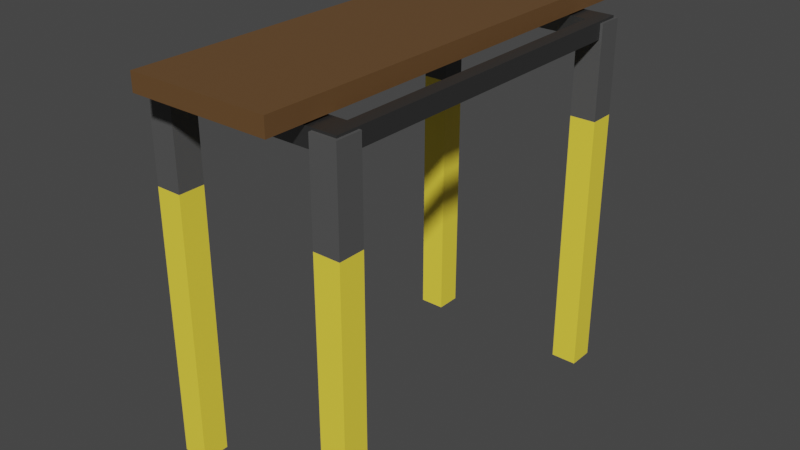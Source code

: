 # Source: ConstructionYard_Weird_Wood_Thingy.blend  (saved by Blender 2.82.7; exported with 4.5.12 LTS)
import bpy
from mathutils import Matrix  # noqa: F401  (used for matrix-valued properties, if any)

bpy.ops.wm.read_factory_settings(use_empty=True)
scene = bpy.context.scene
scene.name = 'Scene'

# ---- collections
col_collection = bpy.data.collections.new('Collection'); scene.collection.children.link(col_collection)

# ---- materials (node trees are filled in below, after node groups)
mat_support = bpy.data.materials.new('Support')
mat_support.alpha_threshold = 0.0
mat_support.use_transparent_shadow = False
mat_support.line_color = (0.0, 0.0, 0.0, 1.0)
mat_cautionsupport = bpy.data.materials.new('CautionSupport')
mat_cautionsupport.use_transparent_shadow = False
mat_wooden_plank = bpy.data.materials.new('Wooden Plank')
mat_wooden_plank.use_transparent_shadow = False
mat_metalsupport = bpy.data.materials.new('MetalSupport')
mat_metalsupport.use_transparent_shadow = False

# ---- material node trees
mat_support.use_nodes = True; mat_support.node_tree.nodes.clear()
_N = mat_support.node_tree.nodes; _L = mat_support.node_tree.links
n0 = _N.new('ShaderNodeOutputMaterial'); n0.name = 'Material Output'; n0.location = (300, 300)
n1 = _N.new('ShaderNodeBsdfPrincipled'); n1.name = 'Principled BSDF'; n1.location = (10, 300)
n1.distribution = 'GGX'
n1.subsurface_method = 'BURLEY'
n1.inputs[0].default_value = (0.08714, 0.08714, 0.08714, 1.0)
n1.inputs[2].default_value = 0.4
n1.inputs[3].default_value = 1.45
n1.inputs[27].default_value = (0.0, 0.0, 0.0, 1.0)
n1.inputs[28].default_value = 1.0
_L.new(n1.outputs[0], n0.inputs[0])
n0.is_active_output = True
mat_cautionsupport.use_nodes = True; mat_cautionsupport.node_tree.nodes.clear()
_N = mat_cautionsupport.node_tree.nodes; _L = mat_cautionsupport.node_tree.links
n0 = _N.new('ShaderNodeOutputMaterial'); n0.name = 'Material Output'; n0.location = (300, 300)
n1 = _N.new('ShaderNodeBsdfPrincipled'); n1.name = 'Principled BSDF'; n1.location = (10, 300)
n1.distribution = 'GGX'
n1.subsurface_method = 'BURLEY'
n1.inputs[0].default_value = (1.0, 0.7835, 0.05951, 1.0)
n1.inputs[3].default_value = 1.45
n1.inputs[27].default_value = (0.0, 0.0, 0.0, 1.0)
n1.inputs[28].default_value = 1.0
_L.new(n1.outputs[0], n0.inputs[0])
n0.is_active_output = True
mat_wooden_plank.use_nodes = True; mat_wooden_plank.node_tree.nodes.clear()
_N = mat_wooden_plank.node_tree.nodes; _L = mat_wooden_plank.node_tree.links
n0 = _N.new('ShaderNodeOutputMaterial'); n0.name = 'Material Output'; n0.location = (300, 300)
n1 = _N.new('ShaderNodeBsdfPrincipled'); n1.name = 'Principled BSDF'; n1.location = (10, 300)
n1.distribution = 'GGX'
n1.subsurface_method = 'BURLEY'
n1.inputs[0].default_value = (0.1376, 0.06973, 0.02537, 1.0)
n1.inputs[3].default_value = 1.45
n1.inputs[27].default_value = (0.0, 0.0, 0.0, 1.0)
n1.inputs[28].default_value = 1.0
_L.new(n1.outputs[0], n0.inputs[0])
n0.is_active_output = True
mat_metalsupport.use_nodes = True; mat_metalsupport.node_tree.nodes.clear()
_N = mat_metalsupport.node_tree.nodes; _L = mat_metalsupport.node_tree.links
n0 = _N.new('ShaderNodeOutputMaterial'); n0.name = 'Material Output'; n0.location = (300, 300)
n1 = _N.new('ShaderNodeBsdfPrincipled'); n1.name = 'Principled BSDF'; n1.location = (10, 300)
n1.distribution = 'GGX'
n1.subsurface_method = 'BURLEY'
n1.inputs[0].default_value = (0.196, 0.196, 0.196, 1.0)
n1.inputs[1].default_value = 1.0
n1.inputs[3].default_value = 1.45
n1.inputs[27].default_value = (0.0, 0.0, 0.0, 1.0)
n1.inputs[28].default_value = 1.0
_L.new(n1.outputs[0], n0.inputs[0])
n0.is_active_output = True

# ---- world
world_world = bpy.data.worlds.new('World'); scene.world = world_world
world_world.use_nodes = True; world_world.node_tree.nodes.clear()
_N = world_world.node_tree.nodes; _L = world_world.node_tree.links
n0 = _N.new('ShaderNodeOutputWorld'); n0.name = 'World Output'; n0.location = (300, 300)
n1 = _N.new('ShaderNodeBackground'); n1.name = 'Background'; n1.location = (10, 300)
n1.inputs[0].default_value = (0.05088, 0.05088, 0.05088, 1.0)
_L.new(n1.outputs[0], n0.inputs[0])
n0.is_active_output = True
world_world.color = (0.05088, 0.05088, 0.05088)
world_world.use_sun_shadow = False
world_world.sun_shadow_jitter_overblur = 0.0

# ---- meshes
me_cube = bpy.data.meshes.new('Cube')
me_cube.from_pydata([(1.0, 1.0, 1.0), (1.0, 1.0, -1.0), (1.0, -1.0, 1.0), (1.0, -1.0, -1.0), (-1.0, 1.0, 1.0), (-1.0, 1.0, -1.0), (-1.0, -1.0, 1.0), (-1.0, -1.0, -1.0), (1.0, 1.0, 0.4817), (-1.0, -1.0, 0.4817), (1.0, -1.0, 0.4817), (-1.0, 1.0, 0.4817)], [], [(0, 4, 6, 2), (10, 2, 6, 9), (9, 6, 4, 11), (5, 1, 3, 7), (8, 0, 2, 10), (11, 4, 0, 8), (5, 11, 8, 1), (1, 8, 10, 3), (7, 9, 11, 5), (3, 10, 9, 7)])
me_cube.polygons.foreach_set('material_index', [0, 0, 0, 1, 0, 0, 1, 1, 1, 1])
_uv = me_cube.uv_layers.new(name='UVMap')
_uv.uv.foreach_set('vector', [0.625, 0.5, 0.875, 0.5, 0.875, 0.75, 0.625, 0.75, 0.5, 0.75, 0.625, 0.75, 0.625, 1.0, 0.5, 1.0, 0.5, 0.0, 0.625, 0.0, 0.625, 0.25, 0.5, 0.25, 0.125, 0.5, 0.375, 0.5, 0.375, 0.75, 0.125, 0.75, 0.5, 0.5, 0.625, 0.5, 0.625, 0.75, 0.5, 0.75, 0.5, 0.25, 0.625, 0.25, 0.625, 0.5, 0.5, 0.5, 0.375, 0.25, 0.5, 0.25, 0.5, 0.5, 0.375, 0.5, 0.375, 0.5, 0.5, 0.5, 0.5, 0.75, 0.375, 0.75, 0.375, 0.0, 0.5, 0.0, 0.5, 0.25, 0.375, 0.25, 0.375, 0.75, 0.5, 0.75, 0.5, 1.0, 0.375, 1.0])
me_cube.materials.append(mat_support)
me_cube.materials.append(mat_cautionsupport)
me_cube.use_remesh_preserve_volume = False
me_cube.use_remesh_preserve_attributes = False
me_cube.use_mirror_vertex_groups = False
me_cube.update()
me_cube_001 = bpy.data.meshes.new('Cube.001')
me_cube_001.from_pydata([(1.0, 1.0, 1.0), (1.0, 1.0, -1.0), (1.0, -1.0, 1.0), (1.0, -1.0, -1.0), (-1.0, 1.0, 1.0), (-1.0, 1.0, -1.0), (-1.0, -1.0, 1.0), (-1.0, -1.0, -1.0), (1.0, 1.0, 0.4817), (-1.0, -1.0, 0.4817), (1.0, -1.0, 0.4817), (-1.0, 1.0, 0.4817)], [], [(0, 4, 6, 2), (10, 2, 6, 9), (9, 6, 4, 11), (5, 1, 3, 7), (8, 0, 2, 10), (11, 4, 0, 8), (5, 11, 8, 1), (1, 8, 10, 3), (7, 9, 11, 5), (3, 10, 9, 7)])
me_cube_001.polygons.foreach_set('material_index', [0, 0, 0, 1, 0, 0, 1, 1, 1, 1])
_uv = me_cube_001.uv_layers.new(name='UVMap')
_uv.uv.foreach_set('vector', [0.625, 0.5, 0.875, 0.5, 0.875, 0.75, 0.625, 0.75, 0.5, 0.75, 0.625, 0.75, 0.625, 1.0, 0.5, 1.0, 0.5, 0.0, 0.625, 0.0, 0.625, 0.25, 0.5, 0.25, 0.125, 0.5, 0.375, 0.5, 0.375, 0.75, 0.125, 0.75, 0.5, 0.5, 0.625, 0.5, 0.625, 0.75, 0.5, 0.75, 0.5, 0.25, 0.625, 0.25, 0.625, 0.5, 0.5, 0.5, 0.375, 0.25, 0.5, 0.25, 0.5, 0.5, 0.375, 0.5, 0.375, 0.5, 0.5, 0.5, 0.5, 0.75, 0.375, 0.75, 0.375, 0.0, 0.5, 0.0, 0.5, 0.25, 0.375, 0.25, 0.375, 0.75, 0.5, 0.75, 0.5, 1.0, 0.375, 1.0])
me_cube_001.materials.append(mat_support)
me_cube_001.materials.append(mat_cautionsupport)
me_cube_001.use_remesh_preserve_volume = False
me_cube_001.use_remesh_preserve_attributes = False
me_cube_001.use_mirror_vertex_groups = False
me_cube_001.update()
me_cube_003 = bpy.data.meshes.new('Cube.003')
me_cube_003.from_pydata([(1.0, 1.0, 1.0), (1.0, 1.0, -1.0), (1.0, -1.0, 1.0), (1.0, -1.0, -1.0), (-1.0, 1.0, 1.0), (-1.0, 1.0, -1.0), (-1.0, -1.0, 1.0), (-1.0, -1.0, -1.0), (1.0, 1.0, 0.4817), (-1.0, -1.0, 0.4817), (1.0, -1.0, 0.4817), (-1.0, 1.0, 0.4817)], [], [(0, 4, 6, 2), (10, 2, 6, 9), (9, 6, 4, 11), (5, 1, 3, 7), (8, 0, 2, 10), (11, 4, 0, 8), (5, 11, 8, 1), (1, 8, 10, 3), (7, 9, 11, 5), (3, 10, 9, 7)])
me_cube_003.polygons.foreach_set('material_index', [0, 0, 0, 1, 0, 0, 1, 1, 1, 1])
_uv = me_cube_003.uv_layers.new(name='UVMap')
_uv.uv.foreach_set('vector', [0.625, 0.5, 0.875, 0.5, 0.875, 0.75, 0.625, 0.75, 0.5, 0.75, 0.625, 0.75, 0.625, 1.0, 0.5, 1.0, 0.5, 0.0, 0.625, 0.0, 0.625, 0.25, 0.5, 0.25, 0.125, 0.5, 0.375, 0.5, 0.375, 0.75, 0.125, 0.75, 0.5, 0.5, 0.625, 0.5, 0.625, 0.75, 0.5, 0.75, 0.5, 0.25, 0.625, 0.25, 0.625, 0.5, 0.5, 0.5, 0.375, 0.25, 0.5, 0.25, 0.5, 0.5, 0.375, 0.5, 0.375, 0.5, 0.5, 0.5, 0.5, 0.75, 0.375, 0.75, 0.375, 0.0, 0.5, 0.0, 0.5, 0.25, 0.375, 0.25, 0.375, 0.75, 0.5, 0.75, 0.5, 1.0, 0.375, 1.0])
me_cube_003.materials.append(mat_support)
me_cube_003.materials.append(mat_cautionsupport)
me_cube_003.use_remesh_preserve_volume = False
me_cube_003.use_remesh_preserve_attributes = False
me_cube_003.use_mirror_vertex_groups = False
me_cube_003.update()
me_cube_002 = bpy.data.meshes.new('Cube.002')
me_cube_002.from_pydata([(1.0, 1.0, 1.0), (1.0, 1.0, -1.0), (1.0, -1.0, 1.0), (1.0, -1.0, -1.0), (-1.0, 1.0, 1.0), (-1.0, 1.0, -1.0), (-1.0, -1.0, 1.0), (-1.0, -1.0, -1.0), (1.0, 1.0, 0.4817), (-1.0, -1.0, 0.4817), (1.0, -1.0, 0.4817), (-1.0, 1.0, 0.4817)], [], [(0, 4, 6, 2), (10, 2, 6, 9), (9, 6, 4, 11), (5, 1, 3, 7), (8, 0, 2, 10), (11, 4, 0, 8), (5, 11, 8, 1), (1, 8, 10, 3), (7, 9, 11, 5), (3, 10, 9, 7)])
me_cube_002.polygons.foreach_set('material_index', [0, 0, 0, 1, 0, 0, 1, 1, 1, 1])
_uv = me_cube_002.uv_layers.new(name='UVMap')
_uv.uv.foreach_set('vector', [0.625, 0.5, 0.875, 0.5, 0.875, 0.75, 0.625, 0.75, 0.5, 0.75, 0.625, 0.75, 0.625, 1.0, 0.5, 1.0, 0.5, 0.0, 0.625, 0.0, 0.625, 0.25, 0.5, 0.25, 0.125, 0.5, 0.375, 0.5, 0.375, 0.75, 0.125, 0.75, 0.5, 0.5, 0.625, 0.5, 0.625, 0.75, 0.5, 0.75, 0.5, 0.25, 0.625, 0.25, 0.625, 0.5, 0.5, 0.5, 0.375, 0.25, 0.5, 0.25, 0.5, 0.5, 0.375, 0.5, 0.375, 0.5, 0.5, 0.5, 0.5, 0.75, 0.375, 0.75, 0.375, 0.0, 0.5, 0.0, 0.5, 0.25, 0.375, 0.25, 0.375, 0.75, 0.5, 0.75, 0.5, 1.0, 0.375, 1.0])
me_cube_002.materials.append(mat_support)
me_cube_002.materials.append(mat_cautionsupport)
me_cube_002.use_remesh_preserve_volume = False
me_cube_002.use_remesh_preserve_attributes = False
me_cube_002.use_mirror_vertex_groups = False
me_cube_002.update()
me_cube_004 = bpy.data.meshes.new('Cube.004')
me_cube_004.from_pydata([(-1.0, -1.458, 1.258), (-1.0, -1.458, 3.258), (-1.0, 1.458, 1.258), (-1.0, 1.458, 3.258), (1.0, -1.458, 1.258), (1.0, -1.458, 3.258), (1.0, 1.458, 1.258), (1.0, 1.458, 3.258)], [], [(0, 1, 3, 2), (2, 3, 7, 6), (6, 7, 5, 4), (4, 5, 1, 0), (2, 6, 4, 0), (7, 3, 1, 5)])
_uv = me_cube_004.uv_layers.new(name='UVMap')
_uv.uv.foreach_set('vector', [0.375, 0.0, 0.625, 0.0, 0.625, 0.25, 0.375, 0.25, 0.375, 0.25, 0.625, 0.25, 0.625, 0.5, 0.375, 0.5, 0.375, 0.5, 0.625, 0.5, 0.625, 0.75, 0.375, 0.75, 0.375, 0.75, 0.625, 0.75, 0.625, 1.0, 0.375, 1.0, 0.125, 0.5, 0.375, 0.5, 0.375, 0.75, 0.125, 0.75, 0.625, 0.5, 0.875, 0.5, 0.875, 0.75, 0.625, 0.75])
me_cube_004.materials.append(mat_wooden_plank)
me_cube_004.use_remesh_fix_poles = True
me_cube_004.use_remesh_preserve_attributes = False
me_cube_004.use_mirror_vertex_groups = False
me_cube_004.update()
me_cube_005 = bpy.data.meshes.new('Cube.005')
me_cube_005.from_pydata([(-0.862, -0.862, -1.0), (-0.862, -0.862, 1.0), (-0.862, 0.862, -1.0), (-0.862, 0.862, 1.0), (0.862, -0.862, -1.0), (0.862, -0.862, 1.0), (0.862, 0.862, -1.0), (0.862, 0.862, 1.0), (-1.0, 1.0, -1.0), (-1.0, -1.0, -1.0), (-1.0, -1.0, 1.0), (-1.0, 1.0, 1.0), (1.0, 1.0, -1.0), (1.0, 1.0, 1.0), (1.0, -1.0, -1.0), (1.0, -1.0, 1.0)], [], [(9, 10, 11, 8), (8, 11, 13, 12), (12, 13, 15, 14), (14, 15, 10, 9), (5, 7, 6, 4), (1, 5, 4, 0), (2, 0, 9, 8), (1, 3, 11, 10), (6, 2, 8, 12), (3, 7, 13, 11), (4, 6, 12, 14), (7, 5, 15, 13), (0, 4, 14, 9), (5, 1, 10, 15), (7, 3, 2, 6), (3, 1, 0, 2)])
_uv = me_cube_005.uv_layers.new(name='UVMap')
_uv.uv.foreach_set('vector', [0.375, 0.0, 0.625, 0.0, 0.625, 0.25, 0.375, 0.25, 0.375, 0.25, 0.625, 0.25, 0.625, 0.5, 0.375, 0.5, 0.375, 0.5, 0.625, 0.5, 0.625, 0.75, 0.375, 0.75, 0.375, 0.75, 0.625, 0.75, 0.625, 1.0, 0.375, 1.0, 0.6423, 0.7327, 0.6423, 0.5173, 0.3577, 0.5173, 0.3577, 0.7327, 0.8577, 0.7327, 0.6423, 0.7327, 0.3577, 0.7327, 0.1423, 0.7327, 0.1423, 0.5173, 0.1423, 0.7327, 0.125, 0.75, 0.125, 0.5, 0.8577, 0.7327, 0.8577, 0.5173, 0.875, 0.5, 0.875, 0.75, 0.3577, 0.5173, 0.1423, 0.5173, 0.125, 0.5, 0.375, 0.5, 0.8577, 0.5173, 0.6423, 0.5173, 0.625, 0.5, 0.875, 0.5, 0.3577, 0.7327, 0.3577, 0.5173, 0.375, 0.5, 0.375, 0.75, 0.6423, 0.5173, 0.6423, 0.7327, 0.625, 0.75, 0.625, 0.5, 0.1423, 0.7327, 0.3577, 0.7327, 0.375, 0.75, 0.125, 0.75, 0.6423, 0.7327, 0.8577, 0.7327, 0.875, 0.75, 0.625, 0.75, 0.6423, 0.5173, 0.8577, 0.5173, 0.1423, 0.5173, 0.3577, 0.5173, 0.8577, 0.5173, 0.8577, 0.7327, 0.1423, 0.7327, 0.1423, 0.5173])
me_cube_005.materials.append(mat_metalsupport)
me_cube_005.use_remesh_fix_poles = True
me_cube_005.use_remesh_preserve_attributes = False
me_cube_005.use_mirror_vertex_groups = False
me_cube_005.update()

# ---- objects
ob_cube = bpy.data.objects.new('Cube', me_cube)
ob_cube_001 = bpy.data.objects.new('Cube.001', me_cube_001)
ob_cube_003 = bpy.data.objects.new('Cube.003', me_cube_003)
ob_cube_002 = bpy.data.objects.new('Cube.002', me_cube_002)
ob_cube_004 = bpy.data.objects.new('Cube.004', me_cube_004)
ob_cube_005 = bpy.data.objects.new('Cube.005', me_cube_005)

# ---- transforms, parenting, visibility, modifiers, constraints
ob_cube.location = (0.35, 0.7, 0.7106)
ob_cube.scale = (0.0525, 0.0525, 0.7265)
ob_cube.lock_rotations_4d = False
ob_cube.empty_display_type = 'ARROWS'
ob_cube.lineart.crease_threshold = 0.0
ob_cube_001.location = (-0.35, 0.7, 0.7106)
ob_cube_001.scale = (0.0525, 0.0525, 0.7265)
ob_cube_001.lock_rotations_4d = False
ob_cube_001.empty_display_type = 'ARROWS'
ob_cube_001.lineart.crease_threshold = 0.0
ob_cube_003.location = (0.35, -0.7, 0.7106)
ob_cube_003.scale = (0.0525, 0.0525, 0.7265)
ob_cube_003.lock_rotations_4d = False
ob_cube_003.empty_display_type = 'ARROWS'
ob_cube_003.lineart.crease_threshold = 0.0
ob_cube_002.location = (-0.35, -0.7, 0.7106)
ob_cube_002.scale = (0.0525, 0.0525, 0.7265)
ob_cube_002.lock_rotations_4d = False
ob_cube_002.empty_display_type = 'ARROWS'
ob_cube_002.lineart.crease_threshold = 0.0
ob_cube_004.location = (0.0, 0.0, 1.411)
ob_cube_004.scale = (0.28, 0.616, 0.035)
ob_cube_004.lineart.crease_threshold = 0.0
ob_cube_005.location = (0.0, 0.0, 1.411)
ob_cube_005.scale = (0.392, 0.7392, 0.035)
ob_cube_005.lineart.crease_threshold = 0.0

# ---- collection membership
col_collection.objects.link(ob_cube)
col_collection.objects.link(ob_cube_001)
col_collection.objects.link(ob_cube_003)
col_collection.objects.link(ob_cube_002)
col_collection.objects.link(ob_cube_004)
col_collection.objects.link(ob_cube_005)

# ---- scene / render settings (as saved in the file)
scene.frame_start = 1; scene.frame_end = 250; scene.frame_set(1)
scene.render.engine = 'BLENDER_EEVEE_NEXT'
scene.cycles.use_denoising = False
scene.cycles.samples = 128
scene.cycles.sampling_pattern = 'TABULATED_SOBOL'
scene.cycles.use_adaptive_sampling = False
scene.cycles.use_light_tree = False
scene.view_settings.view_transform = 'Filmic'
bpy.context.view_layer.update()

# ---- added for rendering (the .blend has no active camera and no usable light): camera, sun
cam_auto = bpy.data.cameras.new('AutoCamera')
cam_auto.lens = 50.0
cam_auto.sensor_width = 36.0
cam_auto.clip_end = 1000.0
ob_auto_camera = bpy.data.objects.new('AutoCamera', cam_auto)
scene.collection.objects.link(ob_auto_camera)
ob_auto_camera.location = (2.31246, -2.77496, 2.60431)
ob_auto_camera.rotation_euler = (1.09748, -7.21219e-08, 0.694738)
scene.camera = ob_auto_camera
light_auto_sun = bpy.data.lights.new('AutoSun', 'SUN')
light_auto_sun.energy = 3.0
light_auto_sun.angle = 0.0523599
ob_auto_sun = bpy.data.objects.new('AutoSun', light_auto_sun)
scene.collection.objects.link(ob_auto_sun)
ob_auto_sun.rotation_euler = (0.872665, 0.174533, 0.523599)
bpy.context.view_layer.update()
